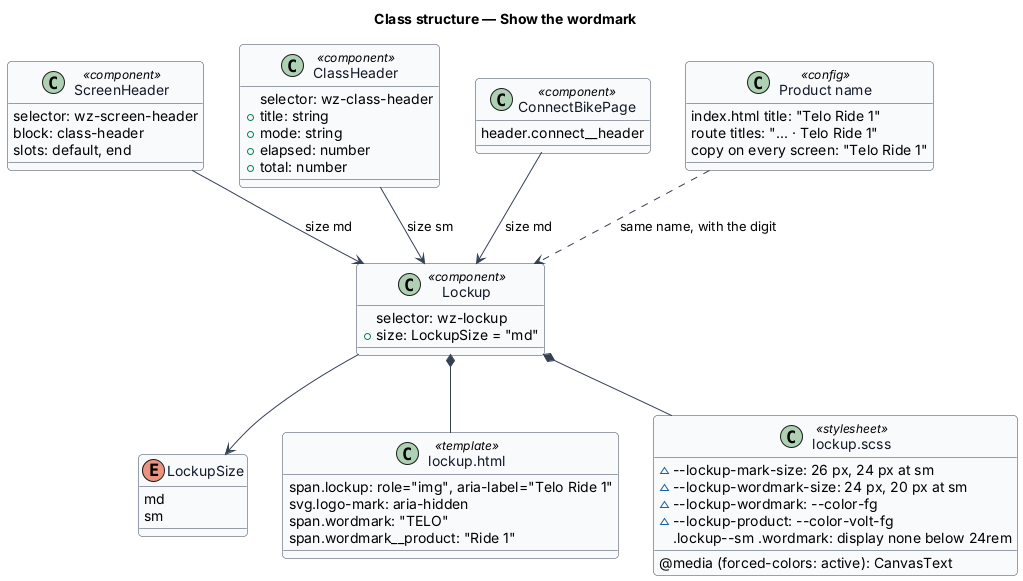

The diagram above was rendered by PlantUML. Its source (embedded in the PNG):
@startuml
' --- shared skin header ---
skinparam backgroundColor #FFFFFF
skinparam shadowing false
skinparam roundcorner 8
skinparam defaultFontName Arial
skinparam ArrowColor #344054
skinparam class {
  BorderColor #344054
  FontColor #101828
  BackgroundColor #F9FAFB
}
' --------------------------
title Class structure — Show the wordmark

enum LockupSize {
  md
  sm
}
class Lockup <<component>> {
  selector: wz-lockup
  +size: LockupSize = "md"
}
class "lockup.html" as Template <<template>> {
  span.lockup: role="img", aria-label="Telo Ride 1"
  svg.logo-mark: aria-hidden
  span.wordmark: "TELO"
  span.wordmark~__product: "Ride 1"
}
class "lockup.scss" as Sheet <<stylesheet>> {
  ~--lockup-mark-size: 26 px, 24 px at sm
  ~--lockup-wordmark-size: 24 px, 20 px at sm
  ~--lockup-wordmark: ~--color-fg
  ~--lockup-product: ~--color-volt-fg
  .lockup~--sm .wordmark: display none below 24rem
  @media (forced-colors: active): CanvasText
}
class ScreenHeader <<component>> {
  selector: wz-screen-header
  block: class-header
  slots: default, end
}
class ClassHeader <<component>> {
  selector: wz-class-header
  +title: string
  +mode: string
  +elapsed: number
  +total: number
}
class ConnectBikePage <<component>> {
  header.connect~__header
}
class "Product name" as Names <<config>> {
  index.html title: "Telo Ride 1"
  route titles: "... · Telo Ride 1"
  copy on every screen: "Telo Ride 1"
}

Lockup --> LockupSize
Lockup *-- Template
Lockup *-- Sheet
ScreenHeader --> Lockup : size md
ClassHeader --> Lockup : size sm
ConnectBikePage --> Lockup : size md
Names ..> Lockup : same name, with the digit
@enduml